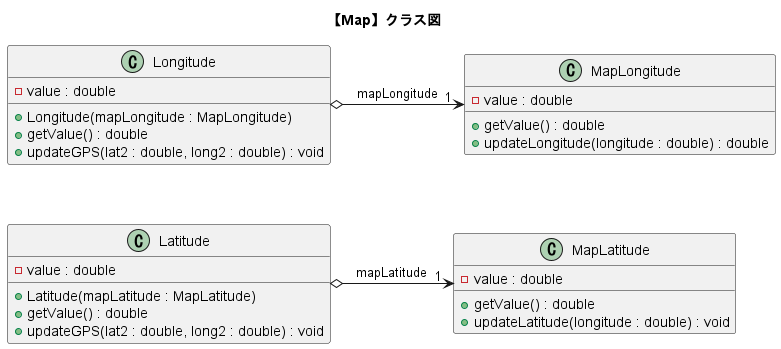

The diagram above was rendered by PlantUML. Its source (embedded in the PNG):
@startuml map_class_push
title "【Map】クラス図"

together {
    class "Longitude"{
        -value : double
        +Longitude(mapLongitude : MapLongitude)
        +getValue() : double
        +updateGPS(lat2 : double, long2 : double) : void
    }

    class "Latitude"{
        -value : double
        +Latitude(mapLatitude : MapLatitude)
        +getValue() : double
        +updateGPS(lat2 : double, long2 : double) : void
    }
}

class "MapLongitude"{
    -value : double
    +getValue() : double
    +updateLongitude(longitude : double) : double
}

class "MapLatitude"{
    -value : double
    +getValue() : double
    +updateLatitude(longitude : double) : void
}


Longitude  o--right-> "1 " MapLongitude : "  mapLongitude  "
Longitude  -[hidden]-     Latitude

Latitude   o--right-> "1 " MapLatitude : "  mapLatitude  "

@enduml